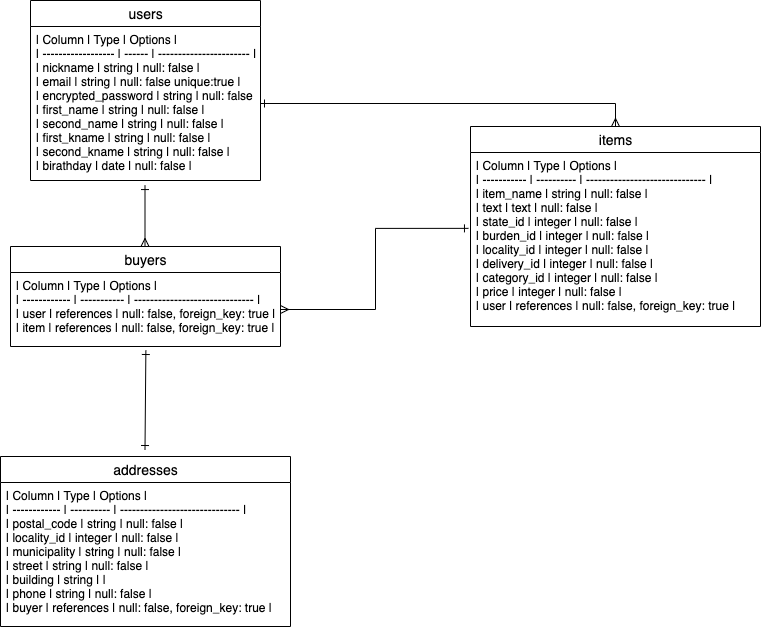

The diagram above was exported from draw.io. Its source (the exported page's mxGraphModel, read from the mxfile embedded in the PNG):
<mxGraphModel dx="808" dy="680" grid="1" gridSize="10" guides="1" tooltips="1" connect="1" arrows="1" fold="1" page="1" pageScale="1" pageWidth="827" pageHeight="1169" math="0" shadow="0">
  <root>
    <mxCell id="0" />
    <mxCell id="1" parent="0" />
    <mxCell id="39" value="" style="endArrow=ERone;html=1;rounded=0;entryX=0.5;entryY=0.993;entryDx=0;entryDy=0;entryPerimeter=0;exitX=0.5;exitY=0;exitDx=0;exitDy=0;startArrow=ERmany;startFill=0;endFill=0;" parent="1" edge="1">
      <mxGeometry relative="1" as="geometry">
        <mxPoint x="174.5" y="250" as="sourcePoint" />
        <mxPoint x="174.5" y="189.062" as="targetPoint" />
      </mxGeometry>
    </mxCell>
    <mxCell id="40" value="" style="endArrow=ERone;html=1;rounded=0;entryX=0.503;entryY=1.012;entryDx=0;entryDy=0;entryPerimeter=0;exitX=0.5;exitY=0;exitDx=0;exitDy=0;startArrow=ERone;startFill=0;endFill=0;" parent="1" edge="1">
      <mxGeometry relative="1" as="geometry">
        <mxPoint x="174.5" y="453" as="sourcePoint" />
        <mxPoint x="175.37" y="354.00800000000004" as="targetPoint" />
      </mxGeometry>
    </mxCell>
    <mxCell id="42" style="edgeStyle=orthogonalEdgeStyle;rounded=0;jumpSize=30;orthogonalLoop=1;jettySize=auto;html=1;entryX=1;entryY=0.5;entryDx=0;entryDy=0;startArrow=ERone;startFill=0;endArrow=ERmany;endFill=0;targetPerimeterSpacing=0;exitX=-0.007;exitY=0.436;exitDx=0;exitDy=0;exitPerimeter=0;" parent="1" source="65" target="57" edge="1">
      <mxGeometry relative="1" as="geometry">
        <mxPoint x="500" y="198" as="sourcePoint" />
        <mxPoint x="342.9000000000001" y="302.03600000000006" as="targetPoint" />
      </mxGeometry>
    </mxCell>
    <mxCell id="52" value="users" style="swimlane;fontStyle=0;childLayout=stackLayout;horizontal=1;startSize=26;horizontalStack=0;resizeParent=1;resizeParentMax=0;resizeLast=0;collapsible=1;marginBottom=0;align=center;fontSize=14;html=1;" parent="1" vertex="1">
      <mxGeometry x="60" y="4" width="230" height="180" as="geometry" />
    </mxCell>
    <mxCell id="53" value="| Column             | Type   | Options                 |&#10;| ------------------ | ------ | ----------------------- |&#10;| nickname           | string | null: false             |&#10;| email              | string | null: false unique:true |&#10;| encrypted_password | string | null: false             |&#10;| first_name         | string | null: false             |&#10;| second_name        | string | null: false             |&#10;| first_kname        | string | null: false             |&#10;| second_kname       | string | null: false             |&#10;| birathday          | date   | null: false             |" style="text;strokeColor=none;fillColor=none;spacingLeft=4;spacingRight=4;overflow=hidden;rotatable=0;points=[[0,0.5],[1,0.5]];portConstraint=eastwest;fontSize=12;" parent="52" vertex="1">
      <mxGeometry y="26" width="230" height="154" as="geometry" />
    </mxCell>
    <mxCell id="56" value="buyers" style="swimlane;fontStyle=0;childLayout=stackLayout;horizontal=1;startSize=26;horizontalStack=0;resizeParent=1;resizeParentMax=0;resizeLast=0;collapsible=1;marginBottom=0;align=center;fontSize=14;html=1;" parent="1" vertex="1">
      <mxGeometry x="40" y="250" width="270" height="100" as="geometry" />
    </mxCell>
    <mxCell id="57" value="| Column       | Type        | Options                        |&#10;| ------------ | ----------- | ------------------------------ |&#10;| user         | references  | null: false, foreign_key: true |&#10;| item         | references  | null: false, foreign_key: true |" style="text;strokeColor=none;fillColor=none;spacingLeft=4;spacingRight=4;overflow=hidden;rotatable=0;points=[[0,0.5],[1,0.5]];portConstraint=eastwest;fontSize=12;" parent="56" vertex="1">
      <mxGeometry y="26" width="270" height="74" as="geometry" />
    </mxCell>
    <mxCell id="60" value="addresses" style="swimlane;fontStyle=0;childLayout=stackLayout;horizontal=1;startSize=26;horizontalStack=0;resizeParent=1;resizeParentMax=0;resizeLast=0;collapsible=1;marginBottom=0;align=center;fontSize=14;html=1;" parent="1" vertex="1">
      <mxGeometry x="30" y="460" width="290" height="170" as="geometry" />
    </mxCell>
    <mxCell id="61" value="| Column       | Type       | Options                        |&#10;| ------------ | ---------- | ------------------------------ |&#10;| postal_code  | string     | null: false                    |&#10;| locality_id  | integer    | null: false                    |&#10;| municipality | string     | null: false                    |&#10;| street       | string     | null: false                    |&#10;| building     | string     |                                |&#10;| phone        | string     | null: false                    |&#10;| buyer        | references | null: false, foreign_key: true |&#10;" style="text;strokeColor=none;fillColor=none;spacingLeft=4;spacingRight=4;overflow=hidden;rotatable=0;points=[[0,0.5],[1,0.5]];portConstraint=eastwest;fontSize=12;" parent="60" vertex="1">
      <mxGeometry y="26" width="290" height="144" as="geometry" />
    </mxCell>
    <mxCell id="64" value="items" style="swimlane;fontStyle=0;childLayout=stackLayout;horizontal=1;startSize=26;horizontalStack=0;resizeParent=1;resizeParentMax=0;resizeLast=0;collapsible=1;marginBottom=0;align=center;fontSize=14;html=1;" parent="1" vertex="1">
      <mxGeometry x="500" y="130" width="290" height="200" as="geometry" />
    </mxCell>
    <mxCell id="65" value="| Column      | Type       | Options                        |&#10;| ----------- | ---------- | ------------------------------ |&#10;| item_name   | string     | null: false                    |&#10;| text        | text       | null: false                    |&#10;| state_id    | integer    | null: false                    |&#10;| burden_id   | integer    | null: false                    |&#10;| locality_id | integer    | null: false                    |&#10;| delivery_id | integer    | null: false                    |&#10;| category_id | integer    | null: false                    |&#10;| price       | integer    | null: false                    |&#10;| user        | references | null: false, foreign_key: true |" style="text;strokeColor=none;fillColor=none;spacingLeft=4;spacingRight=4;overflow=hidden;rotatable=0;points=[[0,0.5],[1,0.5]];portConstraint=eastwest;fontSize=12;" parent="64" vertex="1">
      <mxGeometry y="26" width="290" height="174" as="geometry" />
    </mxCell>
    <mxCell id="68" style="edgeStyle=orthogonalEdgeStyle;rounded=0;orthogonalLoop=1;jettySize=auto;html=1;fontFamily=Helvetica;entryX=0.5;entryY=0;entryDx=0;entryDy=0;startArrow=ERone;startFill=0;endArrow=ERmany;endFill=0;" parent="1" source="53" target="64" edge="1">
      <mxGeometry relative="1" as="geometry" />
    </mxCell>
  </root>
</mxGraphModel>